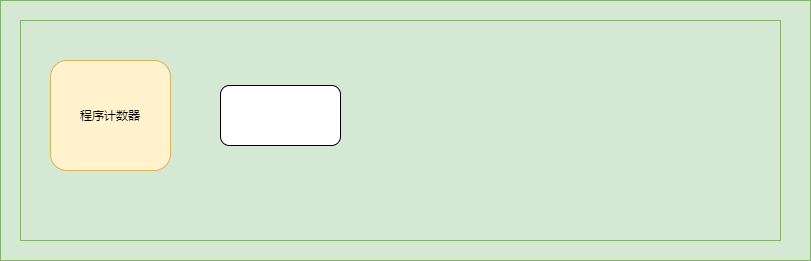

The diagram above was exported from draw.io. Its source (the exported page's mxGraphModel, read from the mxfile embedded in the PNG):
<mxGraphModel dx="2062" dy="1164" grid="1" gridSize="10" guides="1" tooltips="1" connect="1" arrows="1" fold="1" page="1" pageScale="1.5" pageWidth="1169" pageHeight="826" background="#ffffff" math="0" shadow="0">
  <root>
    <mxCell id="0" />
    <mxCell id="1" parent="0" />
    <mxCell id="b1NOYMC4jSX-bcQYMFE9-2" value="" style="rounded=0;whiteSpace=wrap;html=1;fillColor=#d5e8d4;strokeColor=#82b366;" vertex="1" parent="1">
      <mxGeometry x="390" y="450" width="810" height="260" as="geometry" />
    </mxCell>
    <mxCell id="b1NOYMC4jSX-bcQYMFE9-3" value="" style="rounded=0;whiteSpace=wrap;html=1;fillColor=#d5e8d4;strokeColor=#82b366;" vertex="1" parent="1">
      <mxGeometry x="410" y="470" width="760" height="220" as="geometry" />
    </mxCell>
    <mxCell id="b1NOYMC4jSX-bcQYMFE9-6" value="程序计数器" style="rounded=1;whiteSpace=wrap;html=1;fillColor=#fff2cc;strokeColor=#d6b656;" vertex="1" parent="1">
      <mxGeometry x="440" y="510" width="120" height="110" as="geometry" />
    </mxCell>
    <mxCell id="b1NOYMC4jSX-bcQYMFE9-7" value="" style="rounded=1;whiteSpace=wrap;html=1;" vertex="1" parent="1">
      <mxGeometry x="610" y="535" width="120" height="60" as="geometry" />
    </mxCell>
  </root>
</mxGraphModel>